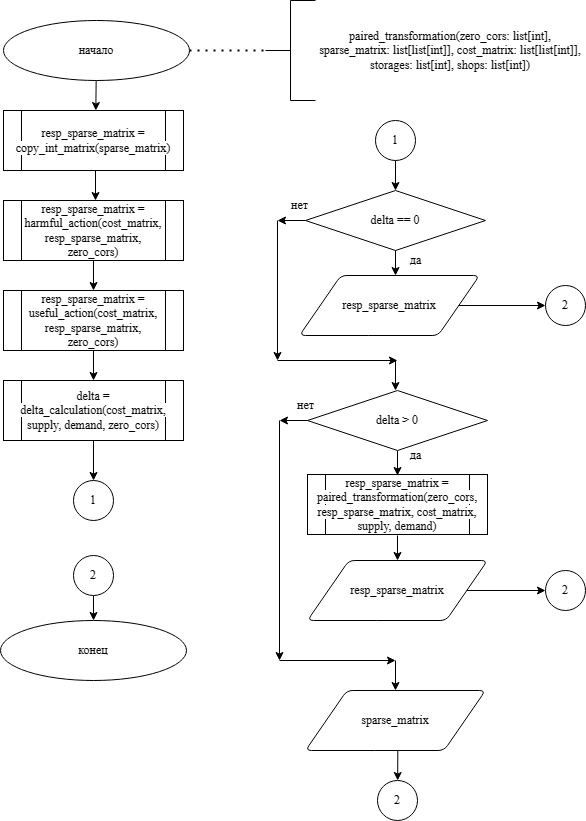

The diagram above was exported from draw.io. Its source (the exported page's mxGraphModel, read from the mxfile embedded in the PNG):
<mxGraphModel dx="1732" dy="883" grid="1" gridSize="10" guides="1" tooltips="1" connect="1" arrows="1" fold="1" page="1" pageScale="1" pageWidth="827" pageHeight="1169" math="0" shadow="0">
  <root>
    <mxCell id="0" />
    <mxCell id="1" parent="0" />
    <mxCell id="q-TaGu5_eabyM6tKwuKo-202" value="" style="group" parent="1" vertex="1" connectable="0">
      <mxGeometry x="125" y="40" width="585" height="820" as="geometry" />
    </mxCell>
    <mxCell id="q-TaGu5_eabyM6tKwuKo-201" value="&lt;div style=&quot;&quot;&gt;&lt;div style=&quot;&quot;&gt;&lt;div style=&quot;&quot;&gt;&lt;div style=&quot;&quot;&gt;&lt;font style=&quot;background-color: rgb(255, 255, 255);&quot;&gt;resp_sparse_matrix = copy_int_matrix(sparse_matrix)&lt;/font&gt;&lt;font style=&quot;background-color: rgb(30, 31, 34); color: rgb(188, 190, 196);&quot;&gt;&lt;br&gt;&lt;/font&gt;&lt;/div&gt;&lt;/div&gt;&lt;/div&gt;&lt;/div&gt;" style="shape=process;whiteSpace=wrap;html=1;backgroundOutline=1;fontFamily=Times New Roman;" parent="q-TaGu5_eabyM6tKwuKo-202" vertex="1">
      <mxGeometry x="3" y="110" width="180" height="60" as="geometry" />
    </mxCell>
    <mxCell id="q-TaGu5_eabyM6tKwuKo-155" value="paired_transformation(zero_cors: list[int], sparse_matrix: list[list[int]], cost_matrix: list[list[int]],&#10;                          storages: list[int], shops: list[int])        " style="text;whiteSpace=wrap;verticalAlign=middle;align=center;fontFamily=Times New Roman;" parent="q-TaGu5_eabyM6tKwuKo-202" vertex="1">
      <mxGeometry x="315" y="30" width="270" height="40" as="geometry" />
    </mxCell>
    <mxCell id="q-TaGu5_eabyM6tKwuKo-156" value="начало" style="strokeWidth=1;html=1;shape=mxgraph.flowchart.start_1;whiteSpace=wrap;fontFamily=Times New Roman;" parent="q-TaGu5_eabyM6tKwuKo-202" vertex="1">
      <mxGeometry x="3" y="20" width="186" height="60" as="geometry" />
    </mxCell>
    <mxCell id="q-TaGu5_eabyM6tKwuKo-157" value="" style="strokeWidth=1;html=1;shape=mxgraph.flowchart.annotation_2;align=left;labelPosition=right;pointerEvents=1;fontFamily=Times New Roman;" parent="q-TaGu5_eabyM6tKwuKo-202" vertex="1">
      <mxGeometry x="265" width="50" height="100" as="geometry" />
    </mxCell>
    <mxCell id="q-TaGu5_eabyM6tKwuKo-158" value="" style="endArrow=none;dashed=1;html=1;dashPattern=1 3;strokeWidth=2;rounded=0;entryX=0;entryY=0.5;entryDx=0;entryDy=0;entryPerimeter=0;fontFamily=Times New Roman;" parent="q-TaGu5_eabyM6tKwuKo-202" source="q-TaGu5_eabyM6tKwuKo-156" target="q-TaGu5_eabyM6tKwuKo-157" edge="1">
      <mxGeometry width="50" height="50" relative="1" as="geometry">
        <mxPoint x="135" y="270" as="sourcePoint" />
        <mxPoint x="185" y="220" as="targetPoint" />
      </mxGeometry>
    </mxCell>
    <mxCell id="q-TaGu5_eabyM6tKwuKo-159" value="" style="endArrow=classic;html=1;rounded=0;fontFamily=Times New Roman;" parent="q-TaGu5_eabyM6tKwuKo-202" source="q-TaGu5_eabyM6tKwuKo-156" edge="1">
      <mxGeometry width="50" height="50" relative="1" as="geometry">
        <mxPoint x="275" y="210" as="sourcePoint" />
        <mxPoint x="95.33333333333337" y="110" as="targetPoint" />
      </mxGeometry>
    </mxCell>
    <mxCell id="q-TaGu5_eabyM6tKwuKo-160" value="" style="endArrow=classic;html=1;rounded=0;fontFamily=Times New Roman;fontColor=#000000;labelBackgroundColor=none;" parent="q-TaGu5_eabyM6tKwuKo-202" edge="1">
      <mxGeometry width="50" height="50" relative="1" as="geometry">
        <mxPoint x="95" y="170" as="sourcePoint" />
        <mxPoint x="95" y="200" as="targetPoint" />
      </mxGeometry>
    </mxCell>
    <mxCell id="q-TaGu5_eabyM6tKwuKo-161" value="конец" style="strokeWidth=1;html=1;shape=mxgraph.flowchart.start_1;whiteSpace=wrap;fontFamily=Times New Roman;" parent="q-TaGu5_eabyM6tKwuKo-202" vertex="1">
      <mxGeometry y="620" width="186" height="60" as="geometry" />
    </mxCell>
    <mxCell id="q-TaGu5_eabyM6tKwuKo-162" value="" style="endArrow=classic;html=1;rounded=0;fontFamily=Times New Roman;" parent="q-TaGu5_eabyM6tKwuKo-202" edge="1">
      <mxGeometry width="50" height="50" relative="1" as="geometry">
        <mxPoint x="397.33333333333326" y="750" as="sourcePoint" />
        <mxPoint x="397.1666666666665" y="780" as="targetPoint" />
      </mxGeometry>
    </mxCell>
    <mxCell id="q-TaGu5_eabyM6tKwuKo-163" value="&lt;div&gt;sparse_matrix&lt;/div&gt;" style="shape=parallelogram;html=1;strokeWidth=1;perimeter=parallelogramPerimeter;whiteSpace=wrap;rounded=1;arcSize=12;size=0.23;fontFamily=Times New Roman;" parent="q-TaGu5_eabyM6tKwuKo-202" vertex="1">
      <mxGeometry x="305" y="690" width="180" height="60" as="geometry" />
    </mxCell>
    <mxCell id="q-TaGu5_eabyM6tKwuKo-164" value="" style="endArrow=classic;html=1;rounded=0;fontFamily=Times New Roman;fontColor=#000000;labelBackgroundColor=none;" parent="q-TaGu5_eabyM6tKwuKo-202" edge="1">
      <mxGeometry width="50" height="50" relative="1" as="geometry">
        <mxPoint x="93" y="260" as="sourcePoint" />
        <mxPoint x="93" y="290" as="targetPoint" />
      </mxGeometry>
    </mxCell>
    <mxCell id="q-TaGu5_eabyM6tKwuKo-165" value="" style="endArrow=classic;html=1;rounded=0;fontFamily=Times New Roman;fontColor=#000000;labelBackgroundColor=none;" parent="q-TaGu5_eabyM6tKwuKo-202" edge="1">
      <mxGeometry width="50" height="50" relative="1" as="geometry">
        <mxPoint x="93" y="350" as="sourcePoint" />
        <mxPoint x="93" y="380" as="targetPoint" />
      </mxGeometry>
    </mxCell>
    <mxCell id="q-TaGu5_eabyM6tKwuKo-166" value="&lt;div style=&quot;&quot;&gt;&lt;div style=&quot;&quot;&gt;&lt;div style=&quot;&quot;&gt;&lt;div style=&quot;&quot;&gt;&lt;font style=&quot;background-color: rgb(255, 255, 255);&quot;&gt;resp_sparse_matrix = harmful_action(cost_matrix, resp_sparse_matrix, zero_cors)&lt;/font&gt;&lt;font style=&quot;background-color: rgb(30, 31, 34); color: rgb(188, 190, 196);&quot;&gt;&lt;br&gt;&lt;/font&gt;&lt;/div&gt;&lt;/div&gt;&lt;/div&gt;&lt;/div&gt;" style="shape=process;whiteSpace=wrap;html=1;backgroundOutline=1;fontFamily=Times New Roman;" parent="q-TaGu5_eabyM6tKwuKo-202" vertex="1">
      <mxGeometry x="3" y="200" width="180" height="60" as="geometry" />
    </mxCell>
    <mxCell id="q-TaGu5_eabyM6tKwuKo-167" value="&lt;div style=&quot;&quot;&gt;&lt;div style=&quot;&quot;&gt;&lt;div style=&quot;&quot;&gt;&lt;div style=&quot;&quot;&gt;&lt;span style=&quot;background-color: rgb(255, 255, 255);&quot;&gt;&lt;font&gt;resp_sparse_matrix = useful_action(cost_matrix, resp_sparse_matrix, zero_cors)&lt;/font&gt;&lt;/span&gt;&lt;font style=&quot;background-color: rgb(30, 31, 34);&quot; color=&quot;#bcbec4&quot;&gt;&lt;br&gt;&lt;/font&gt;&lt;/div&gt;&lt;/div&gt;&lt;/div&gt;&lt;/div&gt;" style="shape=process;whiteSpace=wrap;html=1;backgroundOutline=1;fontFamily=Times New Roman;" parent="q-TaGu5_eabyM6tKwuKo-202" vertex="1">
      <mxGeometry x="3" y="290" width="180" height="60" as="geometry" />
    </mxCell>
    <mxCell id="q-TaGu5_eabyM6tKwuKo-168" value="&lt;div style=&quot;&quot;&gt;&lt;div style=&quot;&quot;&gt;&lt;div style=&quot;&quot;&gt;&lt;div style=&quot;&quot;&gt;&lt;span style=&quot;background-color: rgb(255, 255, 255);&quot;&gt;&lt;font&gt;delta = delta_calculation(cost_matrix, supply, demand, zero_cors)&lt;/font&gt;&lt;/span&gt;&lt;font style=&quot;background-color: rgb(30, 31, 34);&quot; color=&quot;#bcbec4&quot;&gt;&lt;br&gt;&lt;/font&gt;&lt;/div&gt;&lt;/div&gt;&lt;/div&gt;&lt;/div&gt;" style="shape=process;whiteSpace=wrap;html=1;backgroundOutline=1;fontFamily=Times New Roman;" parent="q-TaGu5_eabyM6tKwuKo-202" vertex="1">
      <mxGeometry x="3" y="380" width="180" height="60" as="geometry" />
    </mxCell>
    <mxCell id="q-TaGu5_eabyM6tKwuKo-170" value="" style="endArrow=classic;html=1;rounded=0;fontFamily=Times New Roman;" parent="q-TaGu5_eabyM6tKwuKo-202" source="q-TaGu5_eabyM6tKwuKo-168" edge="1">
      <mxGeometry width="50" height="50" relative="1" as="geometry">
        <mxPoint x="265" y="290" as="sourcePoint" />
        <mxPoint x="93" y="480" as="targetPoint" />
      </mxGeometry>
    </mxCell>
    <mxCell id="q-TaGu5_eabyM6tKwuKo-171" value="" style="endArrow=classic;html=1;rounded=0;fontFamily=Times New Roman;" parent="q-TaGu5_eabyM6tKwuKo-202" source="q-TaGu5_eabyM6tKwuKo-172" edge="1">
      <mxGeometry width="50" height="50" relative="1" as="geometry">
        <mxPoint x="567" y="10" as="sourcePoint" />
        <mxPoint x="395" y="275" as="targetPoint" />
      </mxGeometry>
    </mxCell>
    <mxCell id="q-TaGu5_eabyM6tKwuKo-172" value="&lt;div style=&quot;&quot;&gt;&lt;div style=&quot;&quot;&gt;&lt;div style=&quot;&quot;&gt;&lt;span style=&quot;background-color: rgb(255, 255, 255);&quot;&gt;delta == 0&lt;/span&gt;&lt;/div&gt;&lt;/div&gt;&lt;/div&gt;" style="strokeWidth=1;html=1;shape=mxgraph.flowchart.decision;whiteSpace=wrap;fontFamily=Times New Roman;" parent="q-TaGu5_eabyM6tKwuKo-202" vertex="1">
      <mxGeometry x="305" y="190" width="180" height="60" as="geometry" />
    </mxCell>
    <mxCell id="q-TaGu5_eabyM6tKwuKo-173" value="" style="endArrow=classic;html=1;rounded=0;fontFamily=Times New Roman;" parent="q-TaGu5_eabyM6tKwuKo-202" edge="1">
      <mxGeometry width="50" height="50" relative="1" as="geometry">
        <mxPoint x="395" y="360" as="sourcePoint" />
        <mxPoint x="395" y="390" as="targetPoint" />
      </mxGeometry>
    </mxCell>
    <mxCell id="q-TaGu5_eabyM6tKwuKo-174" value="" style="endArrow=classic;html=1;rounded=0;fontFamily=Times New Roman;" parent="q-TaGu5_eabyM6tKwuKo-202" source="q-TaGu5_eabyM6tKwuKo-172" edge="1">
      <mxGeometry width="50" height="50" relative="1" as="geometry">
        <mxPoint x="405" y="345" as="sourcePoint" />
        <mxPoint x="277" y="220" as="targetPoint" />
      </mxGeometry>
    </mxCell>
    <mxCell id="q-TaGu5_eabyM6tKwuKo-175" value="" style="endArrow=classic;html=1;rounded=0;fontFamily=Times New Roman;" parent="q-TaGu5_eabyM6tKwuKo-202" edge="1">
      <mxGeometry width="50" height="50" relative="1" as="geometry">
        <mxPoint x="277" y="220" as="sourcePoint" />
        <mxPoint x="277" y="360" as="targetPoint" />
      </mxGeometry>
    </mxCell>
    <mxCell id="q-TaGu5_eabyM6tKwuKo-176" value="" style="endArrow=classic;html=1;rounded=0;fontFamily=Times New Roman;" parent="q-TaGu5_eabyM6tKwuKo-202" edge="1">
      <mxGeometry width="50" height="50" relative="1" as="geometry">
        <mxPoint x="277" y="360" as="sourcePoint" />
        <mxPoint x="397" y="360" as="targetPoint" />
      </mxGeometry>
    </mxCell>
    <mxCell id="q-TaGu5_eabyM6tKwuKo-177" value="" style="endArrow=classic;html=1;rounded=0;fontFamily=Times New Roman;" parent="q-TaGu5_eabyM6tKwuKo-202" source="q-TaGu5_eabyM6tKwuKo-178" edge="1">
      <mxGeometry width="50" height="50" relative="1" as="geometry">
        <mxPoint x="569" y="210" as="sourcePoint" />
        <mxPoint x="397" y="475" as="targetPoint" />
      </mxGeometry>
    </mxCell>
    <mxCell id="q-TaGu5_eabyM6tKwuKo-178" value="&lt;div style=&quot;&quot;&gt;&lt;div style=&quot;&quot;&gt;&lt;div style=&quot;&quot;&gt;&lt;span style=&quot;background-color: rgb(255, 255, 255);&quot;&gt;delta &amp;gt; 0&lt;/span&gt;&lt;/div&gt;&lt;/div&gt;&lt;/div&gt;" style="strokeWidth=1;html=1;shape=mxgraph.flowchart.decision;whiteSpace=wrap;fontFamily=Times New Roman;" parent="q-TaGu5_eabyM6tKwuKo-202" vertex="1">
      <mxGeometry x="307" y="390" width="180" height="60" as="geometry" />
    </mxCell>
    <mxCell id="q-TaGu5_eabyM6tKwuKo-179" value="" style="endArrow=classic;html=1;rounded=0;fontFamily=Times New Roman;entryX=0.5;entryY=0;entryDx=0;entryDy=0;" parent="q-TaGu5_eabyM6tKwuKo-202" target="q-TaGu5_eabyM6tKwuKo-163" edge="1">
      <mxGeometry width="50" height="50" relative="1" as="geometry">
        <mxPoint x="395" y="660" as="sourcePoint" />
        <mxPoint x="395" y="690" as="targetPoint" />
      </mxGeometry>
    </mxCell>
    <mxCell id="q-TaGu5_eabyM6tKwuKo-180" value="" style="endArrow=classic;html=1;rounded=0;fontFamily=Times New Roman;" parent="q-TaGu5_eabyM6tKwuKo-202" source="q-TaGu5_eabyM6tKwuKo-178" edge="1">
      <mxGeometry width="50" height="50" relative="1" as="geometry">
        <mxPoint x="407" y="545" as="sourcePoint" />
        <mxPoint x="279" y="420" as="targetPoint" />
      </mxGeometry>
    </mxCell>
    <mxCell id="q-TaGu5_eabyM6tKwuKo-181" value="" style="endArrow=classic;html=1;rounded=0;fontFamily=Times New Roman;" parent="q-TaGu5_eabyM6tKwuKo-202" edge="1">
      <mxGeometry width="50" height="50" relative="1" as="geometry">
        <mxPoint x="279" y="420" as="sourcePoint" />
        <mxPoint x="279" y="660" as="targetPoint" />
      </mxGeometry>
    </mxCell>
    <mxCell id="q-TaGu5_eabyM6tKwuKo-182" value="" style="endArrow=classic;html=1;rounded=0;fontFamily=Times New Roman;" parent="q-TaGu5_eabyM6tKwuKo-202" edge="1">
      <mxGeometry width="50" height="50" relative="1" as="geometry">
        <mxPoint x="279" y="660" as="sourcePoint" />
        <mxPoint x="395" y="660" as="targetPoint" />
      </mxGeometry>
    </mxCell>
    <mxCell id="q-TaGu5_eabyM6tKwuKo-183" value="" style="endArrow=classic;html=1;rounded=0;fontFamily=Times New Roman;" parent="q-TaGu5_eabyM6tKwuKo-202" target="q-TaGu5_eabyM6tKwuKo-172" edge="1">
      <mxGeometry width="50" height="50" relative="1" as="geometry">
        <mxPoint x="395" y="160" as="sourcePoint" />
        <mxPoint x="392.6700000000001" y="190" as="targetPoint" />
      </mxGeometry>
    </mxCell>
    <mxCell id="q-TaGu5_eabyM6tKwuKo-184" value="1" style="ellipse;whiteSpace=wrap;html=1;aspect=fixed;fontFamily=Times New Roman;" parent="q-TaGu5_eabyM6tKwuKo-202" vertex="1">
      <mxGeometry x="375" y="120" width="40" height="40" as="geometry" />
    </mxCell>
    <mxCell id="q-TaGu5_eabyM6tKwuKo-185" value="1" style="ellipse;whiteSpace=wrap;html=1;aspect=fixed;fontFamily=Times New Roman;" parent="q-TaGu5_eabyM6tKwuKo-202" vertex="1">
      <mxGeometry x="73" y="480" width="40" height="40" as="geometry" />
    </mxCell>
    <mxCell id="q-TaGu5_eabyM6tKwuKo-186" value="&lt;div&gt;&lt;div style=&quot;&quot;&gt;&lt;div style=&quot;&quot;&gt;&lt;span style=&quot;background-color: rgb(255, 255, 255);&quot;&gt;resp_sparse_matrix&lt;/span&gt;&lt;/div&gt;&lt;/div&gt;&lt;/div&gt;" style="shape=parallelogram;html=1;strokeWidth=1;perimeter=parallelogramPerimeter;whiteSpace=wrap;rounded=1;arcSize=12;size=0.23;fontFamily=Times New Roman;" parent="q-TaGu5_eabyM6tKwuKo-202" vertex="1">
      <mxGeometry x="299" y="275" width="180" height="60" as="geometry" />
    </mxCell>
    <mxCell id="q-TaGu5_eabyM6tKwuKo-187" value="&lt;div&gt;&lt;div style=&quot;&quot;&gt;&lt;div style=&quot;&quot;&gt;&lt;font style=&quot;background-color: rgb(255, 255, 255);&quot;&gt;resp_sparse_matrix&lt;/font&gt;&lt;/div&gt;&lt;/div&gt;&lt;/div&gt;" style="shape=parallelogram;html=1;strokeWidth=1;perimeter=parallelogramPerimeter;whiteSpace=wrap;rounded=1;arcSize=12;size=0.23;fontFamily=Times New Roman;" parent="q-TaGu5_eabyM6tKwuKo-202" vertex="1">
      <mxGeometry x="307" y="560" width="180" height="60" as="geometry" />
    </mxCell>
    <mxCell id="q-TaGu5_eabyM6tKwuKo-188" value="2" style="ellipse;whiteSpace=wrap;html=1;aspect=fixed;fontFamily=Times New Roman;" parent="q-TaGu5_eabyM6tKwuKo-202" vertex="1">
      <mxGeometry x="377" y="780" width="40" height="40" as="geometry" />
    </mxCell>
    <mxCell id="q-TaGu5_eabyM6tKwuKo-189" value="2" style="ellipse;whiteSpace=wrap;html=1;aspect=fixed;fontFamily=Times New Roman;" parent="q-TaGu5_eabyM6tKwuKo-202" vertex="1">
      <mxGeometry x="73" y="555" width="40" height="40" as="geometry" />
    </mxCell>
    <mxCell id="q-TaGu5_eabyM6tKwuKo-190" value="" style="endArrow=classic;html=1;rounded=0;fontFamily=Times New Roman;" parent="q-TaGu5_eabyM6tKwuKo-202" source="q-TaGu5_eabyM6tKwuKo-189" target="q-TaGu5_eabyM6tKwuKo-161" edge="1">
      <mxGeometry width="50" height="50" relative="1" as="geometry">
        <mxPoint x="103" y="450" as="sourcePoint" />
        <mxPoint x="103" y="490" as="targetPoint" />
      </mxGeometry>
    </mxCell>
    <mxCell id="q-TaGu5_eabyM6tKwuKo-191" value="2" style="ellipse;whiteSpace=wrap;html=1;aspect=fixed;fontFamily=Times New Roman;" parent="q-TaGu5_eabyM6tKwuKo-202" vertex="1">
      <mxGeometry x="545" y="570" width="40" height="40" as="geometry" />
    </mxCell>
    <mxCell id="q-TaGu5_eabyM6tKwuKo-192" value="2" style="ellipse;whiteSpace=wrap;html=1;aspect=fixed;fontFamily=Times New Roman;" parent="q-TaGu5_eabyM6tKwuKo-202" vertex="1">
      <mxGeometry x="545" y="285" width="40" height="40" as="geometry" />
    </mxCell>
    <mxCell id="q-TaGu5_eabyM6tKwuKo-193" value="" style="endArrow=classic;html=1;rounded=0;fontFamily=Times New Roman;" parent="q-TaGu5_eabyM6tKwuKo-202" source="q-TaGu5_eabyM6tKwuKo-187" target="q-TaGu5_eabyM6tKwuKo-191" edge="1">
      <mxGeometry width="50" height="50" relative="1" as="geometry">
        <mxPoint x="289" y="670" as="sourcePoint" />
        <mxPoint x="405" y="670" as="targetPoint" />
      </mxGeometry>
    </mxCell>
    <mxCell id="q-TaGu5_eabyM6tKwuKo-194" value="" style="endArrow=classic;html=1;rounded=0;fontFamily=Times New Roman;" parent="q-TaGu5_eabyM6tKwuKo-202" target="q-TaGu5_eabyM6tKwuKo-187" edge="1">
      <mxGeometry width="50" height="50" relative="1" as="geometry">
        <mxPoint x="397" y="535" as="sourcePoint" />
        <mxPoint x="555" y="600" as="targetPoint" />
      </mxGeometry>
    </mxCell>
    <mxCell id="q-TaGu5_eabyM6tKwuKo-195" value="" style="endArrow=classic;html=1;rounded=0;fontFamily=Times New Roman;" parent="q-TaGu5_eabyM6tKwuKo-202" source="q-TaGu5_eabyM6tKwuKo-186" target="q-TaGu5_eabyM6tKwuKo-192" edge="1">
      <mxGeometry width="50" height="50" relative="1" as="geometry">
        <mxPoint x="529.0377358490568" y="240" as="sourcePoint" />
        <mxPoint x="545" y="475" as="targetPoint" />
      </mxGeometry>
    </mxCell>
    <mxCell id="q-TaGu5_eabyM6tKwuKo-196" value="&lt;div style=&quot;&quot;&gt;&lt;div style=&quot;&quot;&gt;&lt;div style=&quot;&quot;&gt;&lt;div style=&quot;&quot;&gt;&lt;div style=&quot;&quot;&gt;&lt;div style=&quot;&quot;&gt;&lt;span style=&quot;background-color: rgb(255, 255, 255);&quot;&gt;resp_sparse_matrix = paired_transformation(zero_cors, resp_sparse_matrix, cost_matrix, supply, demand)&lt;/span&gt;&lt;font style=&quot;background-color: rgb(30, 31, 34);&quot; color=&quot;#bcbec4&quot;&gt;&lt;br&gt;&lt;/font&gt;&lt;/div&gt;&lt;/div&gt;&lt;/div&gt;&lt;/div&gt;&lt;/div&gt;&lt;/div&gt;" style="shape=process;whiteSpace=wrap;html=1;backgroundOutline=1;fontFamily=Times New Roman;" parent="q-TaGu5_eabyM6tKwuKo-202" vertex="1">
      <mxGeometry x="307" y="474" width="180" height="60" as="geometry" />
    </mxCell>
    <mxCell id="q-TaGu5_eabyM6tKwuKo-197" value="нет" style="text;html=1;align=center;verticalAlign=middle;resizable=0;points=[];autosize=1;strokeColor=none;fillColor=none;fontFamily=Times New Roman;" parent="q-TaGu5_eabyM6tKwuKo-202" vertex="1">
      <mxGeometry x="279" y="190" width="40" height="30" as="geometry" />
    </mxCell>
    <mxCell id="q-TaGu5_eabyM6tKwuKo-198" value="нет" style="text;html=1;align=center;verticalAlign=middle;resizable=0;points=[];autosize=1;strokeColor=none;fillColor=none;fontFamily=Times New Roman;" parent="q-TaGu5_eabyM6tKwuKo-202" vertex="1">
      <mxGeometry x="285" y="390" width="40" height="30" as="geometry" />
    </mxCell>
    <mxCell id="q-TaGu5_eabyM6tKwuKo-199" value="да" style="text;html=1;align=center;verticalAlign=middle;resizable=0;points=[];autosize=1;strokeColor=none;fillColor=none;fontFamily=Times New Roman;" parent="q-TaGu5_eabyM6tKwuKo-202" vertex="1">
      <mxGeometry x="400" y="245" width="30" height="30" as="geometry" />
    </mxCell>
    <mxCell id="q-TaGu5_eabyM6tKwuKo-200" value="да" style="text;html=1;align=center;verticalAlign=middle;resizable=0;points=[];autosize=1;strokeColor=none;fillColor=none;fontFamily=Times New Roman;" parent="q-TaGu5_eabyM6tKwuKo-202" vertex="1">
      <mxGeometry x="400" y="440" width="30" height="30" as="geometry" />
    </mxCell>
  </root>
</mxGraphModel>